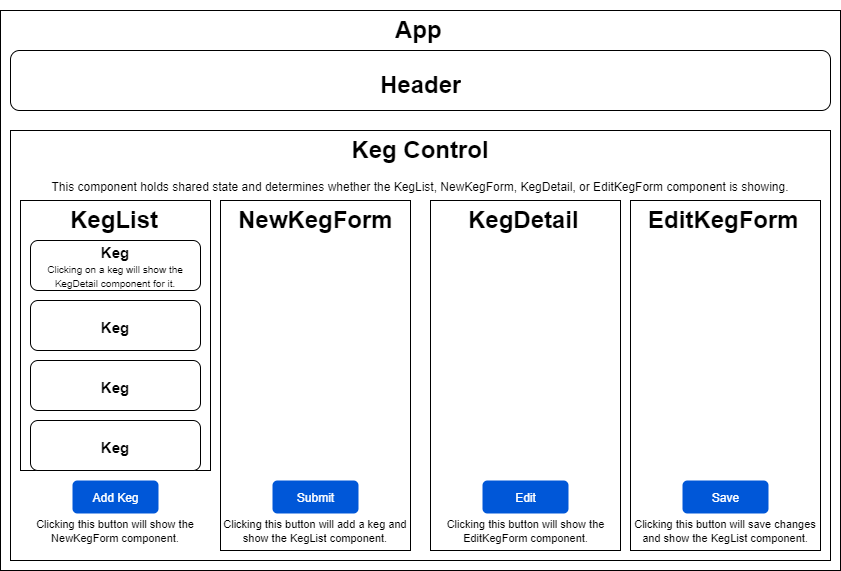

The diagram above was exported from draw.io. Its source (the exported page's mxGraphModel, read from the mxfile embedded in the PNG):
<mxGraphModel dx="1110" dy="588" grid="1" gridSize="10" guides="1" tooltips="1" connect="1" arrows="1" fold="1" page="1" pageScale="1" pageWidth="850" pageHeight="1100" math="0" shadow="0">
  <root>
    <mxCell id="0" />
    <mxCell id="1" parent="0" />
    <mxCell id="2" value="" style="rounded=0;whiteSpace=wrap;html=1;" vertex="1" parent="1">
      <mxGeometry y="40" width="840" height="560" as="geometry" />
    </mxCell>
    <mxCell id="3" value="" style="rounded=1;whiteSpace=wrap;html=1;" vertex="1" parent="1">
      <mxGeometry x="10" y="80" width="820" height="60" as="geometry" />
    </mxCell>
    <mxCell id="4" value="&lt;h1&gt;App&lt;/h1&gt;" style="text;html=1;strokeColor=none;fillColor=none;spacing=5;spacingTop=-20;whiteSpace=wrap;overflow=hidden;rounded=0;" vertex="1" parent="1">
      <mxGeometry x="390" y="40" width="60" height="40" as="geometry" />
    </mxCell>
    <mxCell id="5" value="&lt;h1&gt;Header&lt;/h1&gt;" style="text;html=1;strokeColor=none;fillColor=none;spacing=5;spacingTop=-20;whiteSpace=wrap;overflow=hidden;rounded=0;" vertex="1" parent="1">
      <mxGeometry x="375" y="95" width="90" height="30" as="geometry" />
    </mxCell>
    <mxCell id="7" value="" style="rounded=0;whiteSpace=wrap;html=1;" vertex="1" parent="1">
      <mxGeometry x="10" y="160" width="820" height="430" as="geometry" />
    </mxCell>
    <mxCell id="8" value="&lt;h1&gt;Keg Control&lt;/h1&gt;&lt;div&gt;This component holds shared state and determines whether the KegList, NewKegForm, KegDetail, or EditKegForm component is showing.&lt;/div&gt;" style="text;html=1;strokeColor=none;fillColor=none;spacing=5;spacingTop=-20;whiteSpace=wrap;overflow=hidden;rounded=0;align=center;" vertex="1" parent="1">
      <mxGeometry x="40" y="160" width="760" height="70" as="geometry" />
    </mxCell>
    <mxCell id="9" value="" style="rounded=0;whiteSpace=wrap;html=1;" vertex="1" parent="1">
      <mxGeometry x="20" y="230" width="190" height="270" as="geometry" />
    </mxCell>
    <mxCell id="10" value="" style="rounded=0;whiteSpace=wrap;html=1;" vertex="1" parent="1">
      <mxGeometry x="220" y="230" width="190" height="350" as="geometry" />
    </mxCell>
    <mxCell id="11" value="" style="rounded=0;whiteSpace=wrap;html=1;" vertex="1" parent="1">
      <mxGeometry x="430" y="230" width="190" height="350" as="geometry" />
    </mxCell>
    <mxCell id="12" value="" style="rounded=0;whiteSpace=wrap;html=1;" vertex="1" parent="1">
      <mxGeometry x="630" y="230" width="190" height="350" as="geometry" />
    </mxCell>
    <mxCell id="13" value="&lt;h1&gt;KegList&lt;/h1&gt;" style="text;html=1;strokeColor=none;fillColor=none;spacing=5;spacingTop=-20;whiteSpace=wrap;overflow=hidden;rounded=0;" vertex="1" parent="1">
      <mxGeometry x="65" y="230" width="100" height="40" as="geometry" />
    </mxCell>
    <mxCell id="14" value="&lt;h1&gt;NewKegForm&lt;/h1&gt;" style="text;html=1;strokeColor=none;fillColor=none;spacing=5;spacingTop=-20;whiteSpace=wrap;overflow=hidden;rounded=0;" vertex="1" parent="1">
      <mxGeometry x="232.5" y="230" width="165" height="40" as="geometry" />
    </mxCell>
    <mxCell id="15" value="&lt;h1&gt;KegDetail&lt;/h1&gt;" style="text;html=1;strokeColor=none;fillColor=none;spacing=5;spacingTop=-20;whiteSpace=wrap;overflow=hidden;rounded=0;" vertex="1" parent="1">
      <mxGeometry x="462.5" y="230" width="125" height="40" as="geometry" />
    </mxCell>
    <mxCell id="16" value="&lt;h1&gt;EditKegForm&lt;/h1&gt;" style="text;html=1;strokeColor=none;fillColor=none;spacing=5;spacingTop=-20;whiteSpace=wrap;overflow=hidden;rounded=0;" vertex="1" parent="1">
      <mxGeometry x="642.5" y="230" width="165" height="40" as="geometry" />
    </mxCell>
    <mxCell id="17" value="Add Keg" style="rounded=1;fillColor=#0057D8;strokeColor=none;html=1;fontColor=#ffffff;align=center;verticalAlign=middle;fontStyle=0;fontSize=12" vertex="1" parent="1">
      <mxGeometry x="72" y="510" width="86" height="33" as="geometry" />
    </mxCell>
    <mxCell id="19" value="Submit" style="rounded=1;fillColor=#0057D8;strokeColor=none;html=1;fontColor=#ffffff;align=center;verticalAlign=middle;fontStyle=0;fontSize=12" vertex="1" parent="1">
      <mxGeometry x="272" y="510" width="86" height="33" as="geometry" />
    </mxCell>
    <mxCell id="20" value="&lt;font style=&quot;font-size: 11px&quot;&gt;Clicking this button will add a keg and show the KegList component.&lt;/font&gt;" style="text;html=1;strokeColor=none;fillColor=none;align=center;verticalAlign=middle;whiteSpace=wrap;rounded=0;" vertex="1" parent="1">
      <mxGeometry x="215" y="550" width="200" height="20" as="geometry" />
    </mxCell>
    <mxCell id="21" value="Edit" style="rounded=1;fillColor=#0057D8;strokeColor=none;html=1;fontColor=#ffffff;align=center;verticalAlign=middle;fontStyle=0;fontSize=12" vertex="1" parent="1">
      <mxGeometry x="482" y="510" width="86" height="33" as="geometry" />
    </mxCell>
    <mxCell id="22" value="&lt;font style=&quot;font-size: 11px&quot;&gt;Clicking this button will show the EditKegForm component.&lt;/font&gt;" style="text;html=1;strokeColor=none;fillColor=none;align=center;verticalAlign=middle;whiteSpace=wrap;rounded=0;" vertex="1" parent="1">
      <mxGeometry x="432.5" y="550" width="185" height="20" as="geometry" />
    </mxCell>
    <mxCell id="23" value="Save" style="rounded=1;fillColor=#0057D8;strokeColor=none;html=1;fontColor=#ffffff;align=center;verticalAlign=middle;fontStyle=0;fontSize=12" vertex="1" parent="1">
      <mxGeometry x="682" y="510" width="86" height="33" as="geometry" />
    </mxCell>
    <mxCell id="24" value="&lt;font style=&quot;font-size: 11px&quot;&gt;Clicking this button will save changes and show the KegList component.&lt;/font&gt;" style="text;html=1;strokeColor=none;fillColor=none;align=center;verticalAlign=middle;whiteSpace=wrap;rounded=0;" vertex="1" parent="1">
      <mxGeometry x="625" y="550" width="200" height="20" as="geometry" />
    </mxCell>
    <mxCell id="25" value="&lt;font style=&quot;font-size: 11px&quot;&gt;Clicking this button will show the NewKegForm component.&lt;/font&gt;" style="text;html=1;strokeColor=none;fillColor=none;align=center;verticalAlign=middle;whiteSpace=wrap;rounded=0;" vertex="1" parent="1">
      <mxGeometry x="15" y="550" width="200" height="20" as="geometry" />
    </mxCell>
    <mxCell id="27" value="" style="rounded=1;whiteSpace=wrap;html=1;" vertex="1" parent="1">
      <mxGeometry x="30" y="270" width="170" height="50" as="geometry" />
    </mxCell>
    <mxCell id="28" value="&lt;p style=&quot;line-height: 100%&quot;&gt;&lt;/p&gt;&lt;h1&gt;&lt;span style=&quot;font-size: 15px&quot;&gt;Keg&lt;/span&gt;&lt;/h1&gt;&lt;p&gt;&lt;/p&gt;" style="text;html=1;strokeColor=none;fillColor=none;spacing=5;spacingTop=-20;whiteSpace=wrap;overflow=hidden;rounded=0;align=center;" vertex="1" parent="1">
      <mxGeometry x="95" y="260" width="40" height="40" as="geometry" />
    </mxCell>
    <mxCell id="30" value="&lt;font style=&quot;font-size: 10px&quot;&gt;Clicking on a keg will show the KegDetail component for it.&lt;/font&gt;" style="text;html=1;strokeColor=none;fillColor=none;align=center;verticalAlign=middle;whiteSpace=wrap;rounded=0;" vertex="1" parent="1">
      <mxGeometry x="30" y="290" width="170" height="30" as="geometry" />
    </mxCell>
    <mxCell id="31" value="" style="rounded=1;whiteSpace=wrap;html=1;" vertex="1" parent="1">
      <mxGeometry x="30" y="330" width="170" height="50" as="geometry" />
    </mxCell>
    <mxCell id="32" value="" style="rounded=1;whiteSpace=wrap;html=1;" vertex="1" parent="1">
      <mxGeometry x="30" y="390" width="170" height="50" as="geometry" />
    </mxCell>
    <mxCell id="33" value="" style="rounded=1;whiteSpace=wrap;html=1;" vertex="1" parent="1">
      <mxGeometry x="30" y="450" width="170" height="50" as="geometry" />
    </mxCell>
    <mxCell id="34" value="&lt;p style=&quot;line-height: 100%&quot;&gt;&lt;/p&gt;&lt;h1&gt;&lt;span style=&quot;font-size: 15px&quot;&gt;Keg&lt;/span&gt;&lt;/h1&gt;&lt;p&gt;&lt;/p&gt;" style="text;html=1;strokeColor=none;fillColor=none;spacing=5;spacingTop=-20;whiteSpace=wrap;overflow=hidden;rounded=0;align=center;" vertex="1" parent="1">
      <mxGeometry x="95" y="335" width="40" height="40" as="geometry" />
    </mxCell>
    <mxCell id="35" value="&lt;p style=&quot;line-height: 100%&quot;&gt;&lt;/p&gt;&lt;h1&gt;&lt;span style=&quot;font-size: 15px&quot;&gt;Keg&lt;/span&gt;&lt;/h1&gt;&lt;p&gt;&lt;/p&gt;" style="text;html=1;strokeColor=none;fillColor=none;spacing=5;spacingTop=-20;whiteSpace=wrap;overflow=hidden;rounded=0;align=center;" vertex="1" parent="1">
      <mxGeometry x="95" y="395" width="40" height="40" as="geometry" />
    </mxCell>
    <mxCell id="36" value="&lt;p style=&quot;line-height: 100%&quot;&gt;&lt;/p&gt;&lt;h1&gt;&lt;span style=&quot;font-size: 15px&quot;&gt;Keg&lt;/span&gt;&lt;/h1&gt;&lt;p&gt;&lt;/p&gt;" style="text;html=1;strokeColor=none;fillColor=none;spacing=5;spacingTop=-20;whiteSpace=wrap;overflow=hidden;rounded=0;align=center;" vertex="1" parent="1">
      <mxGeometry x="95" y="455" width="40" height="40" as="geometry" />
    </mxCell>
  </root>
</mxGraphModel>